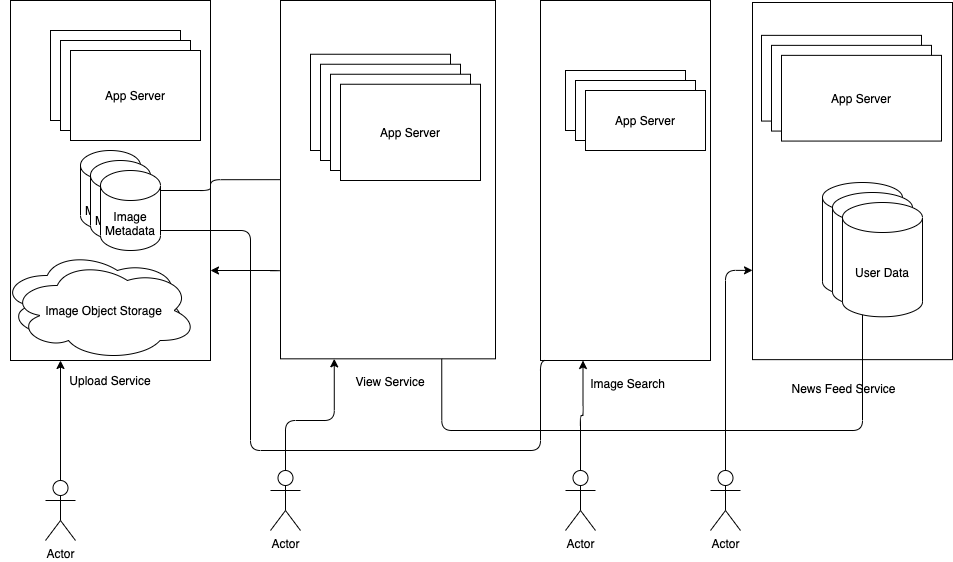

The diagram above was exported from draw.io. Its source (the exported page's mxGraphModel, read from the mxfile embedded in the PNG):
<mxGraphModel dx="786" dy="439" grid="1" gridSize="10" guides="1" tooltips="1" connect="1" arrows="1" fold="1" page="1" pageScale="1" pageWidth="850" pageHeight="1100" math="0" shadow="0">
  <root>
    <mxCell id="0" />
    <mxCell id="1" parent="0" />
    <mxCell id="Pfn347-1Jo6gLOCdynuy-36" value="" style="rounded=0;whiteSpace=wrap;html=1;" vertex="1" parent="1">
      <mxGeometry x="550" y="10" width="170" height="360" as="geometry" />
    </mxCell>
    <mxCell id="Pfn347-1Jo6gLOCdynuy-8" value="" style="group" vertex="1" connectable="0" parent="1">
      <mxGeometry x="20" y="10" width="200" height="390" as="geometry" />
    </mxCell>
    <mxCell id="Pfn347-1Jo6gLOCdynuy-6" value="" style="rounded=0;whiteSpace=wrap;html=1;" vertex="1" parent="Pfn347-1Jo6gLOCdynuy-8">
      <mxGeometry width="200" height="360" as="geometry" />
    </mxCell>
    <mxCell id="Pfn347-1Jo6gLOCdynuy-3" value="App Server" style="rounded=0;whiteSpace=wrap;html=1;align=center;" vertex="1" parent="Pfn347-1Jo6gLOCdynuy-8">
      <mxGeometry x="40" y="30" width="130" height="90" as="geometry" />
    </mxCell>
    <mxCell id="Pfn347-1Jo6gLOCdynuy-4" value="Image Metadata" style="shape=cylinder3;whiteSpace=wrap;html=1;boundedLbl=1;backgroundOutline=1;size=15;" vertex="1" parent="Pfn347-1Jo6gLOCdynuy-8">
      <mxGeometry x="70" y="150" width="60" height="80" as="geometry" />
    </mxCell>
    <mxCell id="Pfn347-1Jo6gLOCdynuy-5" value="Image Object Storage" style="ellipse;shape=cloud;whiteSpace=wrap;html=1;" vertex="1" parent="Pfn347-1Jo6gLOCdynuy-8">
      <mxGeometry x="-10" y="250" width="187" height="100" as="geometry" />
    </mxCell>
    <mxCell id="Pfn347-1Jo6gLOCdynuy-7" value="Upload Service" style="text;html=1;strokeColor=none;fillColor=none;align=center;verticalAlign=middle;whiteSpace=wrap;rounded=0;" vertex="1" parent="Pfn347-1Jo6gLOCdynuy-8">
      <mxGeometry x="50" y="370" width="100" height="20" as="geometry" />
    </mxCell>
    <mxCell id="Pfn347-1Jo6gLOCdynuy-12" value="" style="group" vertex="1" connectable="0" parent="1">
      <mxGeometry x="290" y="10" width="215" height="430" as="geometry" />
    </mxCell>
    <mxCell id="Pfn347-1Jo6gLOCdynuy-10" value="" style="rounded=0;whiteSpace=wrap;html=1;" vertex="1" parent="Pfn347-1Jo6gLOCdynuy-12">
      <mxGeometry width="215" height="358.33333333333337" as="geometry" />
    </mxCell>
    <mxCell id="Pfn347-1Jo6gLOCdynuy-9" value="App Server" style="rounded=0;whiteSpace=wrap;html=1;" vertex="1" parent="Pfn347-1Jo6gLOCdynuy-12">
      <mxGeometry x="30" y="53.75" width="140" height="96.25" as="geometry" />
    </mxCell>
    <mxCell id="Pfn347-1Jo6gLOCdynuy-11" value="View Service" style="text;html=1;strokeColor=none;fillColor=none;align=center;verticalAlign=middle;whiteSpace=wrap;rounded=0;" vertex="1" parent="Pfn347-1Jo6gLOCdynuy-12">
      <mxGeometry x="65" y="363.1666666666667" width="90" height="35.833333333333336" as="geometry" />
    </mxCell>
    <mxCell id="Pfn347-1Jo6gLOCdynuy-13" value="" style="endArrow=classic;html=1;edgeStyle=orthogonalEdgeStyle;exitX=0;exitY=0.5;exitDx=0;exitDy=0;entryX=1;entryY=0.5;entryDx=0;entryDy=0;entryPerimeter=0;" edge="1" parent="1" source="Pfn347-1Jo6gLOCdynuy-10" target="Pfn347-1Jo6gLOCdynuy-4">
      <mxGeometry width="50" height="50" relative="1" as="geometry">
        <mxPoint x="410" y="110" as="sourcePoint" />
        <mxPoint x="430" y="180" as="targetPoint" />
      </mxGeometry>
    </mxCell>
    <mxCell id="Pfn347-1Jo6gLOCdynuy-17" value="" style="endArrow=classic;html=1;edgeStyle=orthogonalEdgeStyle;exitX=0;exitY=0.75;exitDx=0;exitDy=0;entryX=1;entryY=0.75;entryDx=0;entryDy=0;" edge="1" parent="1" source="Pfn347-1Jo6gLOCdynuy-10" target="Pfn347-1Jo6gLOCdynuy-6">
      <mxGeometry width="50" height="50" relative="1" as="geometry">
        <mxPoint x="510" y="270" as="sourcePoint" />
        <mxPoint x="333" y="310" as="targetPoint" />
        <Array as="points">
          <mxPoint x="290" y="280" />
        </Array>
      </mxGeometry>
    </mxCell>
    <mxCell id="Pfn347-1Jo6gLOCdynuy-24" value="" style="group" vertex="1" connectable="0" parent="1">
      <mxGeometry x="762" y="12" width="200" height="400" as="geometry" />
    </mxCell>
    <mxCell id="Pfn347-1Jo6gLOCdynuy-20" value="" style="rounded=0;whiteSpace=wrap;html=1;" vertex="1" parent="Pfn347-1Jo6gLOCdynuy-24">
      <mxGeometry width="200" height="357.14285714285705" as="geometry" />
    </mxCell>
    <mxCell id="Pfn347-1Jo6gLOCdynuy-23" value="" style="group" vertex="1" connectable="0" parent="Pfn347-1Jo6gLOCdynuy-24">
      <mxGeometry x="20" y="42.85714285714285" width="160" height="357.14285714285705" as="geometry" />
    </mxCell>
    <mxCell id="Pfn347-1Jo6gLOCdynuy-18" value="App Server" style="rounded=0;whiteSpace=wrap;html=1;" vertex="1" parent="Pfn347-1Jo6gLOCdynuy-23">
      <mxGeometry x="-11" y="-10" width="160" height="85.7142857142857" as="geometry" />
    </mxCell>
    <mxCell id="Pfn347-1Jo6gLOCdynuy-21" value="News Feed Service" style="text;html=1;strokeColor=none;fillColor=none;align=center;verticalAlign=middle;whiteSpace=wrap;rounded=0;" vertex="1" parent="Pfn347-1Jo6gLOCdynuy-23">
      <mxGeometry x="10" y="328.57" width="123.33" height="28.57" as="geometry" />
    </mxCell>
    <mxCell id="Pfn347-1Jo6gLOCdynuy-19" value="User Data" style="shape=cylinder3;whiteSpace=wrap;html=1;boundedLbl=1;backgroundOutline=1;size=15;" vertex="1" parent="Pfn347-1Jo6gLOCdynuy-24">
      <mxGeometry x="70" y="179.99999999999994" width="80" height="114.28571428571426" as="geometry" />
    </mxCell>
    <mxCell id="Pfn347-1Jo6gLOCdynuy-22" value="" style="endArrow=classic;html=1;edgeStyle=orthogonalEdgeStyle;exitX=0.75;exitY=1;exitDx=0;exitDy=0;entryX=0.5;entryY=1;entryDx=0;entryDy=0;entryPerimeter=0;" edge="1" parent="1" source="Pfn347-1Jo6gLOCdynuy-10" target="Pfn347-1Jo6gLOCdynuy-19">
      <mxGeometry width="50" height="50" relative="1" as="geometry">
        <mxPoint x="470" y="310" as="sourcePoint" />
        <mxPoint x="520" y="260" as="targetPoint" />
        <Array as="points">
          <mxPoint x="451" y="440" />
          <mxPoint x="872" y="440" />
        </Array>
      </mxGeometry>
    </mxCell>
    <mxCell id="Pfn347-1Jo6gLOCdynuy-25" value="Actor" style="shape=umlActor;verticalLabelPosition=bottom;verticalAlign=top;html=1;outlineConnect=0;" vertex="1" parent="1">
      <mxGeometry x="55" y="490" width="30" height="60" as="geometry" />
    </mxCell>
    <mxCell id="Pfn347-1Jo6gLOCdynuy-29" value="" style="endArrow=classic;html=1;edgeStyle=orthogonalEdgeStyle;exitX=0.5;exitY=0;exitDx=0;exitDy=0;exitPerimeter=0;entryX=0.25;entryY=1;entryDx=0;entryDy=0;" edge="1" parent="1" source="Pfn347-1Jo6gLOCdynuy-25" target="Pfn347-1Jo6gLOCdynuy-6">
      <mxGeometry width="50" height="50" relative="1" as="geometry">
        <mxPoint x="170" y="500" as="sourcePoint" />
        <mxPoint x="220" y="450" as="targetPoint" />
      </mxGeometry>
    </mxCell>
    <mxCell id="Pfn347-1Jo6gLOCdynuy-30" value="Actor" style="shape=umlActor;verticalLabelPosition=bottom;verticalAlign=top;html=1;outlineConnect=0;" vertex="1" parent="1">
      <mxGeometry x="280" y="480" width="30" height="60" as="geometry" />
    </mxCell>
    <mxCell id="Pfn347-1Jo6gLOCdynuy-31" value="" style="endArrow=classic;html=1;edgeStyle=orthogonalEdgeStyle;exitX=0.5;exitY=0;exitDx=0;exitDy=0;exitPerimeter=0;entryX=0.25;entryY=1;entryDx=0;entryDy=0;" edge="1" parent="1" source="Pfn347-1Jo6gLOCdynuy-30" target="Pfn347-1Jo6gLOCdynuy-10">
      <mxGeometry width="50" height="50" relative="1" as="geometry">
        <mxPoint x="290" y="530" as="sourcePoint" />
        <mxPoint x="320" y="370" as="targetPoint" />
        <Array as="points">
          <mxPoint x="295" y="430" />
          <mxPoint x="344" y="430" />
        </Array>
      </mxGeometry>
    </mxCell>
    <mxCell id="Pfn347-1Jo6gLOCdynuy-32" value="Actor" style="shape=umlActor;verticalLabelPosition=bottom;verticalAlign=top;html=1;outlineConnect=0;" vertex="1" parent="1">
      <mxGeometry x="720" y="480" width="30" height="60" as="geometry" />
    </mxCell>
    <mxCell id="Pfn347-1Jo6gLOCdynuy-33" value="" style="endArrow=classic;html=1;edgeStyle=orthogonalEdgeStyle;exitX=0.5;exitY=0;exitDx=0;exitDy=0;exitPerimeter=0;entryX=0;entryY=0.75;entryDx=0;entryDy=0;" edge="1" parent="1" source="Pfn347-1Jo6gLOCdynuy-32" target="Pfn347-1Jo6gLOCdynuy-20">
      <mxGeometry width="50" height="50" relative="1" as="geometry">
        <mxPoint x="650" y="480" as="sourcePoint" />
        <mxPoint x="650" y="440" as="targetPoint" />
      </mxGeometry>
    </mxCell>
    <mxCell id="Pfn347-1Jo6gLOCdynuy-35" value="App Server" style="rounded=0;whiteSpace=wrap;html=1;" vertex="1" parent="1">
      <mxGeometry x="575" y="80" width="120" height="60" as="geometry" />
    </mxCell>
    <mxCell id="Pfn347-1Jo6gLOCdynuy-37" value="Image Search" style="text;html=1;strokeColor=none;fillColor=none;align=center;verticalAlign=middle;whiteSpace=wrap;rounded=0;" vertex="1" parent="1">
      <mxGeometry x="590" y="383" width="95" height="20" as="geometry" />
    </mxCell>
    <mxCell id="Pfn347-1Jo6gLOCdynuy-38" value="Actor" style="shape=umlActor;verticalLabelPosition=bottom;verticalAlign=top;html=1;outlineConnect=0;" vertex="1" parent="1">
      <mxGeometry x="575" y="480" width="30" height="60" as="geometry" />
    </mxCell>
    <mxCell id="Pfn347-1Jo6gLOCdynuy-39" value="" style="endArrow=classic;html=1;edgeStyle=orthogonalEdgeStyle;entryX=0.25;entryY=1;entryDx=0;entryDy=0;exitX=0.5;exitY=0;exitDx=0;exitDy=0;exitPerimeter=0;" edge="1" parent="1" source="Pfn347-1Jo6gLOCdynuy-38" target="Pfn347-1Jo6gLOCdynuy-36">
      <mxGeometry width="50" height="50" relative="1" as="geometry">
        <mxPoint x="390" y="530" as="sourcePoint" />
        <mxPoint x="440" y="480" as="targetPoint" />
      </mxGeometry>
    </mxCell>
    <mxCell id="Pfn347-1Jo6gLOCdynuy-40" value="" style="endArrow=classic;html=1;edgeStyle=orthogonalEdgeStyle;entryX=1;entryY=0;entryDx=0;entryDy=52.5;entryPerimeter=0;" edge="1" parent="1" target="Pfn347-1Jo6gLOCdynuy-4">
      <mxGeometry width="50" height="50" relative="1" as="geometry">
        <mxPoint x="560" y="370" as="sourcePoint" />
        <mxPoint x="170" y="370" as="targetPoint" />
        <Array as="points">
          <mxPoint x="550" y="460" />
          <mxPoint x="260" y="460" />
          <mxPoint x="260" y="240" />
          <mxPoint x="150" y="240" />
        </Array>
      </mxGeometry>
    </mxCell>
    <mxCell id="Pfn347-1Jo6gLOCdynuy-43" value="App Server" style="rounded=0;whiteSpace=wrap;html=1;align=center;" vertex="1" parent="1">
      <mxGeometry x="70" y="50" width="130" height="90" as="geometry" />
    </mxCell>
    <mxCell id="Pfn347-1Jo6gLOCdynuy-44" value="App Server" style="rounded=0;whiteSpace=wrap;html=1;align=center;" vertex="1" parent="1">
      <mxGeometry x="80" y="60" width="130" height="90" as="geometry" />
    </mxCell>
    <mxCell id="Pfn347-1Jo6gLOCdynuy-45" value="App Server" style="rounded=0;whiteSpace=wrap;html=1;" vertex="1" parent="1">
      <mxGeometry x="330" y="73.75" width="140" height="96.25" as="geometry" />
    </mxCell>
    <mxCell id="Pfn347-1Jo6gLOCdynuy-46" value="App Server" style="rounded=0;whiteSpace=wrap;html=1;" vertex="1" parent="1">
      <mxGeometry x="340" y="83.75" width="140" height="96.25" as="geometry" />
    </mxCell>
    <mxCell id="Pfn347-1Jo6gLOCdynuy-47" value="App Server" style="rounded=0;whiteSpace=wrap;html=1;" vertex="1" parent="1">
      <mxGeometry x="350" y="93.75" width="140" height="96.25" as="geometry" />
    </mxCell>
    <mxCell id="Pfn347-1Jo6gLOCdynuy-48" value="App Server" style="rounded=0;whiteSpace=wrap;html=1;" vertex="1" parent="1">
      <mxGeometry x="585" y="90" width="120" height="60" as="geometry" />
    </mxCell>
    <mxCell id="Pfn347-1Jo6gLOCdynuy-49" value="App Server" style="rounded=0;whiteSpace=wrap;html=1;" vertex="1" parent="1">
      <mxGeometry x="595" y="100" width="120" height="60" as="geometry" />
    </mxCell>
    <mxCell id="Pfn347-1Jo6gLOCdynuy-52" value="App Server" style="rounded=0;whiteSpace=wrap;html=1;" vertex="1" parent="1">
      <mxGeometry x="781" y="54.85714285714285" width="160" height="85.7142857142857" as="geometry" />
    </mxCell>
    <mxCell id="Pfn347-1Jo6gLOCdynuy-53" value="App Server" style="rounded=0;whiteSpace=wrap;html=1;" vertex="1" parent="1">
      <mxGeometry x="791" y="64.85714285714285" width="160" height="85.7142857142857" as="geometry" />
    </mxCell>
    <mxCell id="Pfn347-1Jo6gLOCdynuy-55" value="Image Metadata" style="shape=cylinder3;whiteSpace=wrap;html=1;boundedLbl=1;backgroundOutline=1;size=15;" vertex="1" parent="1">
      <mxGeometry x="100" y="170" width="60" height="80" as="geometry" />
    </mxCell>
    <mxCell id="Pfn347-1Jo6gLOCdynuy-56" value="Image Metadata" style="shape=cylinder3;whiteSpace=wrap;html=1;boundedLbl=1;backgroundOutline=1;size=15;" vertex="1" parent="1">
      <mxGeometry x="110" y="180" width="60" height="80" as="geometry" />
    </mxCell>
    <mxCell id="Pfn347-1Jo6gLOCdynuy-58" value="Image Object Storage" style="ellipse;shape=cloud;whiteSpace=wrap;html=1;" vertex="1" parent="1">
      <mxGeometry x="20" y="270" width="187" height="100" as="geometry" />
    </mxCell>
    <mxCell id="Pfn347-1Jo6gLOCdynuy-59" value="User Data" style="shape=cylinder3;whiteSpace=wrap;html=1;boundedLbl=1;backgroundOutline=1;size=15;" vertex="1" parent="1">
      <mxGeometry x="842" y="201.99999999999994" width="80" height="114.28571428571426" as="geometry" />
    </mxCell>
    <mxCell id="Pfn347-1Jo6gLOCdynuy-60" value="User Data" style="shape=cylinder3;whiteSpace=wrap;html=1;boundedLbl=1;backgroundOutline=1;size=15;" vertex="1" parent="1">
      <mxGeometry x="852" y="211.99999999999994" width="80" height="114.28571428571426" as="geometry" />
    </mxCell>
  </root>
</mxGraphModel>